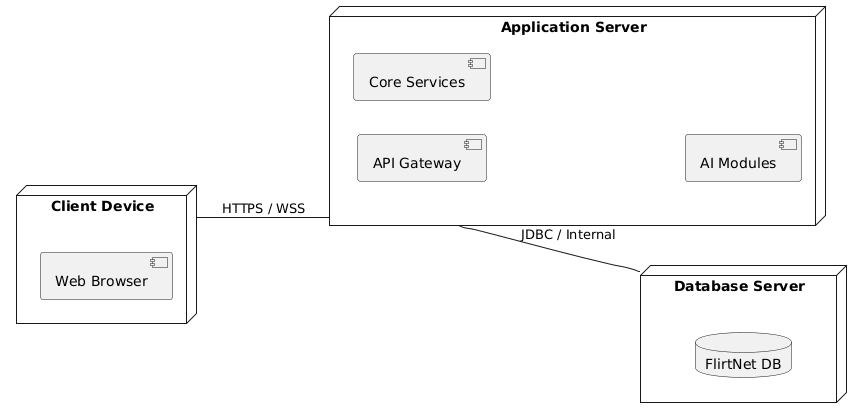

The diagram above was rendered by PlantUML. Its source (embedded in the PNG):
@startuml
left to right direction

node "Client Device" {
  component "Web Browser"
}

node "Application Server" {
  component "API Gateway"
  component "Core Services"
  component "AI Modules"
}

node "Database Server" {
  database "FlirtNet DB"
}

"Client Device" -- "Application Server" : HTTPS / WSS
"Application Server" -- "Database Server" : JDBC / Internal
@enduml